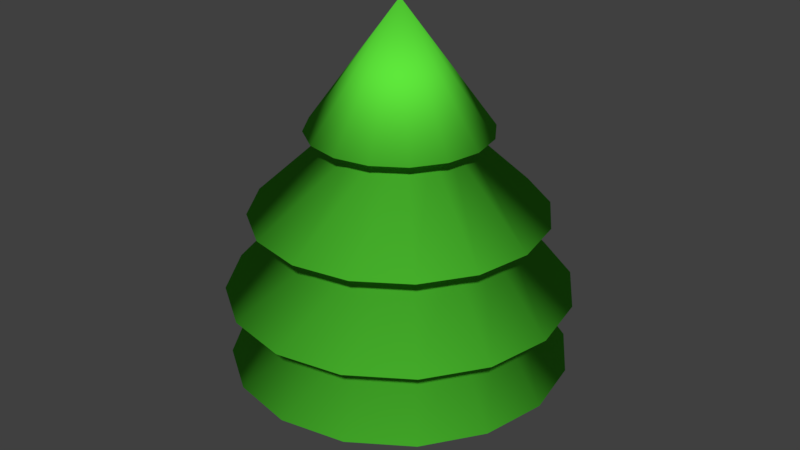# Source: Pine_Tree.blend  (saved by Blender 2.79.0; exported with 4.5.12 LTS)
import bpy
from mathutils import Matrix  # noqa: F401  (used for matrix-valued properties, if any)

bpy.ops.wm.read_factory_settings(use_empty=True)
scene = bpy.context.scene
scene.name = 'Scene'

# ---- collections
col_collection_1 = bpy.data.collections.new('Collection 1'); scene.collection.children.link(col_collection_1)

# ---- materials (node trees are filled in below, after node groups)
mat_tree_trunk = bpy.data.materials.new('Tree Trunk')
mat_tree_trunk.alpha_threshold = 0.0
mat_tree_trunk.use_transparent_shadow = False
mat_tree_trunk.diffuse_color = (0.3672, 0.1236, 0.01725, 1.0)
mat_tree_trunk.roughness = 0.5
mat_tree_leaves = bpy.data.materials.new('Tree Leaves')
mat_tree_leaves.alpha_threshold = 0.0
mat_tree_leaves.use_transparent_shadow = False
mat_tree_leaves.diffuse_color = (0.1132, 0.8, 0.0446, 1.0)
mat_tree_leaves.roughness = 0.5

# ---- material node trees

# ---- world
world_world = bpy.data.worlds.new('World'); scene.world = world_world
world_world.color = (0.05088, 0.05088, 0.05088)
world_world.use_sun_shadow = False
world_world.sun_shadow_jitter_overblur = 0.0
world_world.cycles.sampling_method = 'MANUAL'

# ---- meshes
me_cylinder = bpy.data.meshes.new('Cylinder')
me_cylinder.from_pydata([(1.372e-07, -0.09911, 0.6657), (1.372e-07, -0.09911, -0.09911), (-0.03793, -0.09157, 0.6657), (-0.03793, -0.09157, -0.09911), (-0.07008, -0.07008, 0.6657), (-0.07008, -0.07008, -0.09911), (-0.09157, -0.03793, 0.6657), (-0.09157, -0.03793, -0.09911), (-0.09911, -2.023e-08, 0.6657), (-0.09911, -2.023e-08, -0.09911), (-0.09157, 0.03793, 0.6657), (-0.09157, 0.03793, -0.09911), (-0.07008, 0.07008, 0.6657), (-0.07008, 0.07008, -0.09911), (-0.03793, 0.09157, 0.6657), (-0.03793, 0.09157, -0.09911), (1.222e-07, 0.09911, 0.6657), (1.222e-07, 0.09911, -0.09911), (0.03793, 0.09157, 0.6657), (0.03793, 0.09157, -0.09911), (0.07008, 0.07008, 0.6657), (0.07008, 0.07008, -0.09911), (0.09157, 0.03793, 0.6657), (0.09157, 0.03793, -0.09911), (0.09911, -2.575e-08, 0.6657), (0.09911, -2.575e-08, -0.09911), (0.09157, -0.03793, 0.6657), (0.09157, -0.03793, -0.09911), (0.07008, -0.07008, 0.6657), (0.07008, -0.07008, -0.09911), (0.03793, -0.09157, 0.6657), (0.03793, -0.09157, -0.09911), (1.797e-08, 0.277, 0.899), (1.797e-08, -9.317e-10, 1.278), (0.106, 0.2559, 0.899), (0.1959, 0.1959, 0.899), (0.2559, 0.106, 0.899), (0.277, -1.304e-08, 0.899), (0.2559, -0.106, 0.899), (0.1959, -0.1959, 0.899), (0.106, -0.2559, 0.899), (5.98e-08, -0.277, 0.899), (-0.106, -0.2559, 0.899), (-0.1959, -0.1959, 0.899), (-0.2559, -0.106, 0.899), (-0.277, 2.371e-09, 0.899), (-0.2559, 0.106, 0.899), (-0.1959, 0.1959, 0.899), (-0.106, 0.2559, 0.899), (2.153e-08, 0.1785, 0.899), (0.06833, 0.165, 0.899), (0.1263, 0.1263, 0.899), (0.165, 0.06833, 0.899), (0.1785, -7.634e-09, 0.899), (0.165, -0.06833, 0.899), (0.1263, -0.1263, 0.899), (0.06833, -0.165, 0.899), (4.849e-08, -0.1785, 0.899), (-0.06833, -0.165, 0.899), (-0.1263, -0.1263, 0.899), (-0.165, -0.06833, 0.899), (-0.1785, 2.3e-09, 0.899), (-0.165, 0.06833, 0.899), (-0.1263, 0.1263, 0.899), (-0.06833, 0.165, 0.899), (5.683e-09, 0.4489, 0.6456), (0.1718, 0.4147, 0.6456), (0.3174, 0.3174, 0.6456), (0.4147, 0.1718, 0.6456), (0.4489, -2.126e-08, 0.6456), (0.4147, -0.1718, 0.6456), (0.3174, -0.3174, 0.6456), (0.1718, -0.4147, 0.6456), (7.347e-08, -0.4489, 0.6456), (-0.1718, -0.4147, 0.6456), (-0.3174, -0.3174, 0.6456), (-0.4147, -0.1718, 0.6456), (-0.4489, 3.713e-09, 0.6456), (-0.4147, 0.1718, 0.6456), (-0.3174, 0.3174, 0.6456), (-0.1718, 0.4147, 0.6456), (1.155e-08, 0.3047, 0.6456), (0.1166, 0.2815, 0.6456), (0.2154, 0.2154, 0.6456), (0.2815, 0.1166, 0.6456), (0.3047, -1.322e-08, 0.6456), (0.2815, -0.1166, 0.6456), (0.2154, -0.2154, 0.6456), (0.1166, -0.2815, 0.6456), (5.756e-08, -0.3047, 0.6456), (-0.1166, -0.2815, 0.6456), (-0.2154, -0.2154, 0.6456), (-0.2815, -0.1166, 0.6456), (-0.3047, 3.734e-09, 0.6456), (-0.2815, 0.1166, 0.6456), (-0.2154, 0.2154, 0.6456), (-0.1166, 0.2815, 0.6456), (2.114e-10, 0.526, 0.4024), (0.2013, 0.4859, 0.4024), (0.3719, 0.3719, 0.4024), (0.4859, 0.2013, 0.4024), (0.526, -2.906e-08, 0.4024), (0.4859, -0.2013, 0.4024), (0.3719, -0.3719, 0.4024), (0.2013, -0.4859, 0.4024), (7.963e-08, -0.526, 0.4024), (-0.2013, -0.4859, 0.4024), (-0.3719, -0.3719, 0.4024), (-0.4859, -0.2013, 0.4024), (-0.526, 1.986e-10, 0.4024), (-0.4859, 0.2013, 0.4024), (-0.3719, 0.3719, 0.4024), (-0.2013, 0.4859, 0.4024), (1.302e-08, 0.3601, 0.4024), (0.1378, 0.3327, 0.4024), (0.2546, 0.2546, 0.4024), (0.3327, 0.1378, 0.4024), (0.3601, -1.617e-08, 0.4024), (0.3327, -0.1378, 0.4024), (0.2546, -0.2546, 0.4024), (0.1378, -0.3327, 0.4024), (6.739e-08, -0.3601, 0.4024), (-0.1378, -0.3327, 0.4024), (-0.2546, -0.2546, 0.4024), (-0.3327, -0.1378, 0.4024), (-0.3601, 3.863e-09, 0.4024), (-0.3327, 0.1378, 0.4024), (-0.2546, 0.2546, 0.4024), (-0.1378, 0.3327, 0.4024), (8.163e-09, 0.5202, 0.1781), (0.1991, 0.4806, 0.1781), (0.3678, 0.3678, 0.1781), (0.4806, 0.1991, 0.1781), (0.5202, -3.005e-08, 0.1781), (0.4806, -0.1991, 0.1781), (0.3678, -0.3678, 0.1781), (0.1991, -0.4806, 0.1781), (8.671e-08, -0.5202, 0.1781), (-0.1991, -0.4806, 0.1781), (-0.3678, -0.3678, 0.1781), (-0.4806, -0.1991, 0.1781), (-0.5202, -1.104e-09, 0.1781), (-0.4806, 0.1991, 0.1781), (-0.3678, 0.3678, 0.1781), (-0.1991, 0.4806, 0.1781)], [], [(0, 1, 3, 2), (2, 3, 5, 4), (4, 5, 7, 6), (6, 7, 9, 8), (8, 9, 11, 10), (10, 11, 13, 12), (12, 13, 15, 14), (14, 15, 17, 16), (16, 17, 19, 18), (18, 19, 21, 20), (20, 21, 23, 22), (22, 23, 25, 24), (24, 25, 27, 26), (26, 27, 29, 28), (3, 1, 31, 29, 27, 25, 23, 21, 19, 17, 15, 13, 11, 9, 7, 5), (28, 29, 31, 30), (30, 31, 1, 0), (0, 2, 4, 6, 8, 10, 12, 14, 16, 18, 20, 22, 24, 26, 28, 30), (32, 33, 34), (34, 33, 35), (35, 33, 36), (36, 33, 37), (37, 33, 38), (38, 33, 39), (39, 33, 40), (40, 33, 41), (41, 33, 42), (42, 33, 43), (43, 33, 44), (44, 33, 45), (45, 33, 46), (46, 33, 47), (47, 33, 48), (48, 33, 32), (46, 47, 63, 62), (60, 61, 77, 76), (35, 36, 52, 51), (39, 40, 56, 55), (43, 44, 60, 59), (32, 34, 50, 49), (47, 48, 64, 63), (36, 37, 53, 52), (40, 41, 57, 56), (48, 32, 49, 64), (44, 45, 61, 60), (37, 38, 54, 53), (41, 42, 58, 57), (45, 46, 62, 61), (34, 35, 51, 50), (38, 39, 55, 54), (42, 43, 59, 58), (66, 67, 83, 82), (53, 54, 70, 69), (61, 62, 78, 77), (54, 55, 71, 70), (62, 63, 79, 78), (55, 56, 72, 71), (63, 64, 80, 79), (56, 57, 73, 72), (49, 50, 66, 65), (64, 49, 65, 80), (57, 58, 74, 73), (50, 51, 67, 66), (58, 59, 75, 74), (51, 52, 68, 67), (59, 60, 76, 75), (52, 53, 69, 68), (87, 88, 104, 103), (74, 75, 91, 90), (67, 68, 84, 83), (75, 76, 92, 91), (68, 69, 85, 84), (76, 77, 93, 92), (69, 70, 86, 85), (77, 78, 94, 93), (70, 71, 87, 86), (78, 79, 95, 94), (71, 72, 88, 87), (79, 80, 96, 95), (72, 73, 89, 88), (65, 66, 82, 81), (80, 65, 81, 96), (73, 74, 90, 89), (108, 109, 125, 124), (95, 96, 112, 111), (88, 89, 105, 104), (81, 82, 98, 97), (96, 81, 97, 112), (89, 90, 106, 105), (82, 83, 99, 98), (90, 91, 107, 106), (83, 84, 100, 99), (91, 92, 108, 107), (84, 85, 101, 100), (92, 93, 109, 108), (85, 86, 102, 101), (93, 94, 110, 109), (86, 87, 103, 102), (94, 95, 111, 110), (122, 123, 139, 138), (101, 102, 118, 117), (109, 110, 126, 125), (102, 103, 119, 118), (110, 111, 127, 126), (103, 104, 120, 119), (111, 112, 128, 127), (104, 105, 121, 120), (97, 98, 114, 113), (112, 97, 113, 128), (105, 106, 122, 121), (98, 99, 115, 114), (106, 107, 123, 122), (99, 100, 116, 115), (107, 108, 124, 123), (100, 101, 117, 116), (129, 130, 131, 132, 133, 134, 135, 136, 137, 138, 139, 140, 141, 142, 143, 144), (115, 116, 132, 131), (123, 124, 140, 139), (116, 117, 133, 132), (124, 125, 141, 140), (117, 118, 134, 133), (125, 126, 142, 141), (118, 119, 135, 134), (126, 127, 143, 142), (119, 120, 136, 135), (127, 128, 144, 143), (120, 121, 137, 136), (113, 114, 130, 129), (128, 113, 129, 144), (121, 122, 138, 137), (114, 115, 131, 130)])
me_cylinder.polygons.foreach_set('use_smooth', [True] * 131)
me_cylinder.polygons.foreach_set('material_index', [0, 0, 0, 0, 0, 0, 0, 0, 0, 0, 0, 0, 0, 0, 0, 0, 0, 0, 1, 1, 1, 1, 1, 1, 1, 1, 1, 1, 1, 1, 1, 1, 1, 1, 1, 1, 1, 1, 1, 1, 1, 1, 1, 1, 1, 1, 1, 1, 1, 1, 1, 1, 1, 1, 1, 1, 1, 1, 1, 1, 1, 1, 1, 1, 1, 1, 1, 1, 1, 1, 1, 1, 1, 1, 1, 1, 1, 1, 1, 1, 1, 1, 1, 1, 1, 1, 1, 1, 1, 1, 1, 1, 1, 1, 1, 1, 1, 1, 1, 1, 1, 1, 1, 1, 1, 1, 1, 1, 1, 1, 1, 1, 1, 1, 1, 1, 1, 1, 1, 1, 1, 1, 1, 1, 1, 1, 1, 1, 1, 1, 1])
me_cylinder.materials.append(mat_tree_trunk)
me_cylinder.materials.append(mat_tree_leaves)
me_cylinder.use_remesh_preserve_volume = False
me_cylinder.use_remesh_preserve_attributes = False
me_cylinder.use_mirror_vertex_groups = False
me_cylinder.update()

# ---- objects
ob_tree = bpy.data.objects.new('Tree', me_cylinder)

# ---- transforms, parenting, visibility, modifiers, constraints
ob_tree.location = (0.0, 0.0, 0.0)
ob_tree.lineart.crease_threshold = 0.0

# ---- collection membership
col_collection_1.objects.link(ob_tree)

# ---- scene / render settings (as saved in the file)
scene.frame_start = 1; scene.frame_end = 250; scene.frame_set(1)
scene.render.engine = 'BLENDER_EEVEE_NEXT'
scene.render.resolution_percentage = 50
scene.render.dither_intensity = 0.0
scene.cycles.use_denoising = False
scene.cycles.samples = 128
scene.cycles.sampling_pattern = 'TABULATED_SOBOL'
scene.cycles.use_adaptive_sampling = False
scene.cycles.use_light_tree = False
scene.cycles.blur_glossy = 0.0
scene.cycles.sample_clamp_indirect = 0.0
scene.view_settings.view_transform = 'Standard'
bpy.context.view_layer.update()

# ---- added for rendering (the .blend has no active camera and no usable light): camera, sun
cam_auto = bpy.data.cameras.new('AutoCamera')
cam_auto.lens = 50.0
cam_auto.sensor_width = 36.0
cam_auto.clip_end = 1000.0
ob_auto_camera = bpy.data.objects.new('AutoCamera', cam_auto)
scene.collection.objects.link(ob_auto_camera)
ob_auto_camera.location = (1.87584, -2.25101, 2.09028)
ob_auto_camera.rotation_euler = (1.09748, -7.21219e-08, 0.694738)
scene.camera = ob_auto_camera
light_auto_sun = bpy.data.lights.new('AutoSun', 'SUN')
light_auto_sun.energy = 3.0
light_auto_sun.angle = 0.0523599
ob_auto_sun = bpy.data.objects.new('AutoSun', light_auto_sun)
scene.collection.objects.link(ob_auto_sun)
ob_auto_sun.rotation_euler = (0.872665, 0.174533, 0.523599)
bpy.context.view_layer.update()
